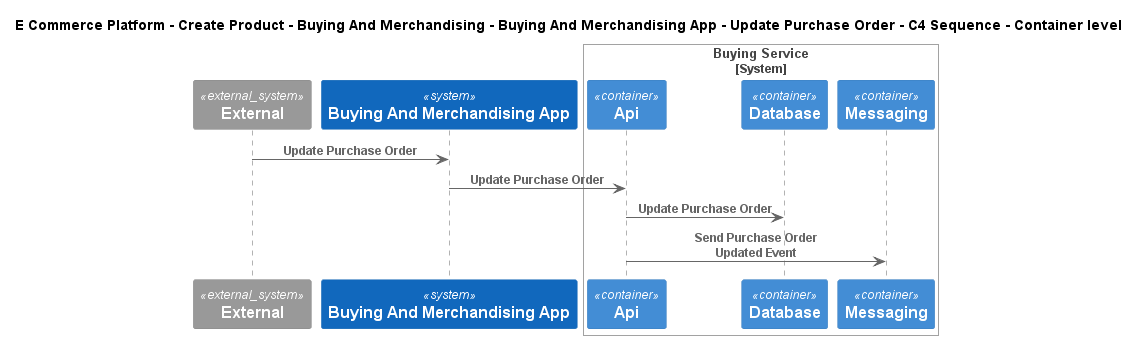

The diagram above was rendered by PlantUML. Its source (embedded in the PNG):
@startuml
!include ..\..\..\..\..\..\..\.c4s\C4_Sequence.puml
SHOW_FOOT_BOXES()

title E Commerce Platform - Create Product - Buying And Merchandising - Buying And Merchandising App - Update Purchase Order - C4 Sequence - Container level

System_Ext(C4InterFlow.SoftwareSystems.ExternalSystem, "External", "")
System(ECommercePlatform.CreateProduct.BuyingAndMerchandising.SoftwareSystems.BuyingAndMerchandisingApp, "Buying And Merchandising App", "")

System_Boundary(ECommercePlatform.CreateProduct.BuyingAndMerchandising.SoftwareSystems.BuyingService, "Buying Service")
    Container(ECommercePlatform.CreateProduct.BuyingAndMerchandising.SoftwareSystems.BuyingService.Containers.Api, "Api", "", "")
    ContainerDb(ECommercePlatform.CreateProduct.BuyingAndMerchandising.SoftwareSystems.BuyingService.Containers.Database, "Database", "", "")
    ContainerQueue(ECommercePlatform.CreateProduct.BuyingAndMerchandising.SoftwareSystems.BuyingService.Containers.Messaging, "Messaging", "", "")
Boundary_End()

Rel(C4InterFlow.SoftwareSystems.ExternalSystem, ECommercePlatform.CreateProduct.BuyingAndMerchandising.SoftwareSystems.BuyingAndMerchandisingApp, "Update Purchase Order")
Rel(ECommercePlatform.CreateProduct.BuyingAndMerchandising.SoftwareSystems.BuyingAndMerchandisingApp, ECommercePlatform.CreateProduct.BuyingAndMerchandising.SoftwareSystems.BuyingService.Containers.Api, "Update Purchase Order")
Rel(ECommercePlatform.CreateProduct.BuyingAndMerchandising.SoftwareSystems.BuyingService.Containers.Api, ECommercePlatform.CreateProduct.BuyingAndMerchandising.SoftwareSystems.BuyingService.Containers.Database, "Update Purchase Order")
Rel(ECommercePlatform.CreateProduct.BuyingAndMerchandising.SoftwareSystems.BuyingService.Containers.Api, ECommercePlatform.CreateProduct.BuyingAndMerchandising.SoftwareSystems.BuyingService.Containers.Messaging, "Send Purchase Order Updated Event")


@enduml